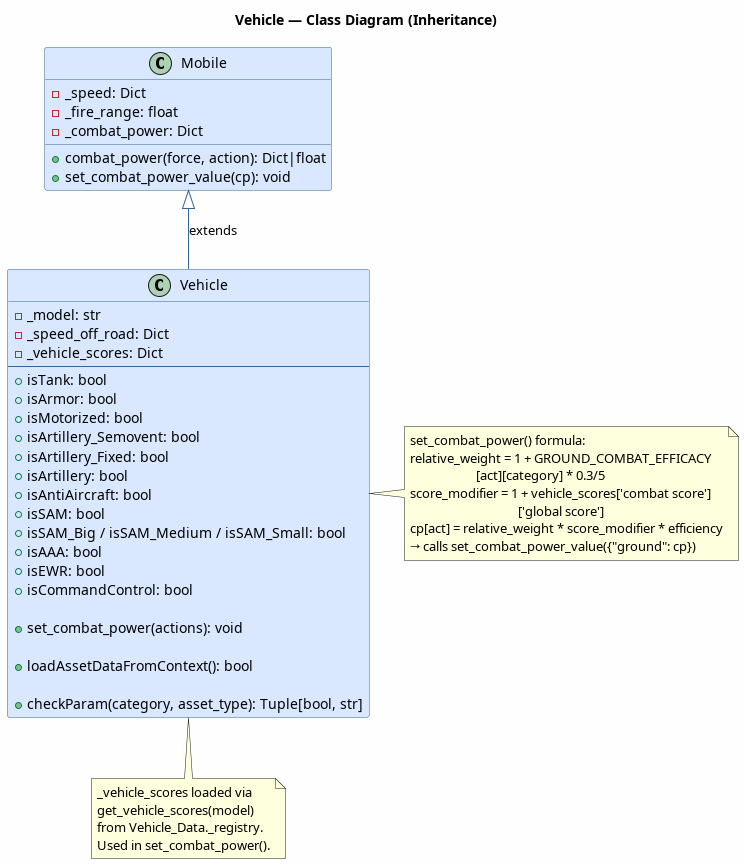

The diagram above was rendered by PlantUML. Its source (embedded in the PNG):
@startuml Vehicle.Class.Diagram
title Vehicle — Class Diagram (Inheritance)

skinparam classBackgroundColor #D9E8FF
skinparam classBorderColor #336699
skinparam ArrowColor #336699
skinparam backgroundColor #FEFEFE

class Mobile {
    -_speed: Dict
    -_fire_range: float
    -_combat_power: Dict
    +combat_power(force, action): Dict|float
    +set_combat_power_value(cp): void
}

class Vehicle {
    -_model: str
    -_speed_off_road: Dict
    -_vehicle_scores: Dict
    --
    ' Asset type boolean properties
    +isTank: bool
    +isArmor: bool
    +isMotorized: bool
    +isArtillery_Semovent: bool
    +isArtillery_Fixed: bool
    +isArtillery: bool
    +isAntiAircraft: bool
    +isSAM: bool
    +isSAM_Big / isSAM_Medium / isSAM_Small: bool
    +isAAA: bool
    +isEWR: bool
    +isCommandControl: bool

    ' Combat
    +set_combat_power(actions): void

    ' Data loading
    +loadAssetDataFromContext(): bool

    ' Validation
    +checkParam(category, asset_type): Tuple[bool, str]
}

Mobile <|-- Vehicle : extends

note right of Vehicle
  set_combat_power() formula:
  relative_weight = 1 + GROUND_COMBAT_EFFICACY
                        [act][category] * 0.3/5
  score_modifier = 1 + vehicle_scores['combat score']
                                      ['global score']
  cp[act] = relative_weight * score_modifier * efficiency
  → calls set_combat_power_value({"ground": cp})
end note

note bottom of Vehicle
  _vehicle_scores loaded via
  get_vehicle_scores(model)
  from Vehicle_Data._registry.
  Used in set_combat_power().
end note

@enduml